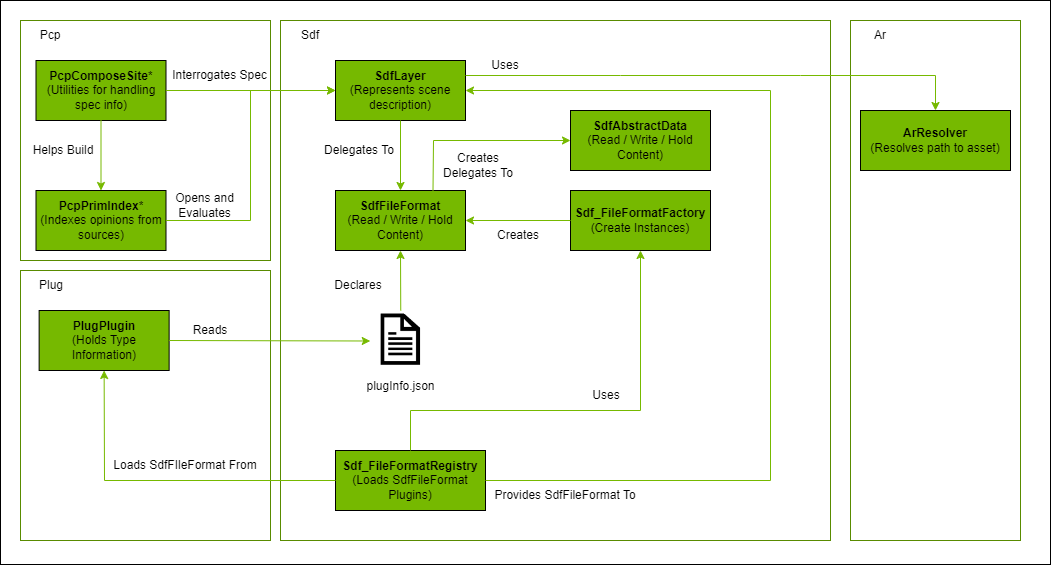

The diagram above was exported from draw.io. Its source (the exported page's mxGraphModel, read from the mxfile embedded in the PNG):
<mxGraphModel dx="1232" dy="1195" grid="1" gridSize="10" guides="1" tooltips="1" connect="1" arrows="1" fold="1" page="1" pageScale="1" pageWidth="850" pageHeight="1100" math="0" shadow="0">
  <root>
    <mxCell id="0" />
    <mxCell id="1" parent="0" />
    <mxCell id="2" value="" style="rounded=0;whiteSpace=wrap;html=1;fontColor=#FFFFFF;fillColor=#FFFFFF;" vertex="1" parent="1">
      <mxGeometry x="880" y="26" width="1050" height="564" as="geometry" />
    </mxCell>
    <mxCell id="3" value="" style="rounded=0;whiteSpace=wrap;html=1;labelBorderColor=#76B900;strokeColor=#598B00;fontColor=#76B900;fillColor=#FFFFFF;" vertex="1" parent="1">
      <mxGeometry x="1160" y="46" width="550" height="520" as="geometry" />
    </mxCell>
    <mxCell id="4" value="Sdf" style="text;html=1;strokeColor=none;fillColor=none;align=center;verticalAlign=middle;whiteSpace=wrap;rounded=0;fontColor=#000000;" vertex="1" parent="1">
      <mxGeometry x="1160" y="46" width="60" height="30" as="geometry" />
    </mxCell>
    <mxCell id="5" value="&lt;b&gt;SdfLayer&lt;/b&gt;&lt;br&gt;(Represents scene description)" style="rounded=0;whiteSpace=wrap;html=1;fillColor=#76B900;" vertex="1" parent="1">
      <mxGeometry x="1215" y="86" width="130" height="60" as="geometry" />
    </mxCell>
    <mxCell id="6" value="&lt;b&gt;SdfFileFormat&lt;/b&gt;&lt;br&gt;(Read / Write / Hold Content)" style="rounded=0;whiteSpace=wrap;html=1;fillColor=#76B900;" vertex="1" parent="1">
      <mxGeometry x="1215" y="216" width="130" height="60" as="geometry" />
    </mxCell>
    <mxCell id="7" value="&lt;b&gt;Sdf_FileFormatRegistry&lt;/b&gt;&lt;br&gt;(Loads SdfFileFormat Plugins)" style="rounded=0;whiteSpace=wrap;html=1;fillColor=#76B900;" vertex="1" parent="1">
      <mxGeometry x="1215" y="476" width="150" height="60" as="geometry" />
    </mxCell>
    <mxCell id="8" value="&lt;b&gt;Sdf_FileFormatFactory&lt;/b&gt;&lt;br&gt;(Create Instances)" style="rounded=0;whiteSpace=wrap;html=1;fillColor=#76B900;" vertex="1" parent="1">
      <mxGeometry x="1450" y="216" width="140" height="60" as="geometry" />
    </mxCell>
    <mxCell id="9" value="" style="rounded=0;whiteSpace=wrap;html=1;labelBorderColor=#76B900;strokeColor=#598B00;fontColor=#76B900;fillColor=#FFFFFF;" vertex="1" parent="1">
      <mxGeometry x="900" y="46" width="250" height="240" as="geometry" />
    </mxCell>
    <mxCell id="10" value="Pcp" style="text;html=1;strokeColor=none;fillColor=none;align=center;verticalAlign=middle;whiteSpace=wrap;rounded=0;fontColor=#000000;" vertex="1" parent="1">
      <mxGeometry x="900" y="46" width="60" height="30" as="geometry" />
    </mxCell>
    <mxCell id="11" value="&lt;b&gt;PcpPrimIndex&lt;/b&gt;*&lt;br&gt;(Indexes opinions from sources)" style="rounded=0;whiteSpace=wrap;html=1;fillColor=#76B900;" vertex="1" parent="1">
      <mxGeometry x="915.5" y="216" width="130" height="60" as="geometry" />
    </mxCell>
    <mxCell id="12" value="&lt;b&gt;PcpComposeSite&lt;/b&gt;*&lt;br&gt;(Utilities for handling spec info)" style="rounded=0;whiteSpace=wrap;html=1;fillColor=#76B900;" vertex="1" parent="1">
      <mxGeometry x="915.5" y="86" width="130" height="60" as="geometry" />
    </mxCell>
    <mxCell id="13" value="&lt;b&gt;SdfAbstractData&lt;/b&gt;&lt;br&gt;(Read / Write / Hold Content)" style="rounded=0;whiteSpace=wrap;html=1;fillColor=#76B900;" vertex="1" parent="1">
      <mxGeometry x="1450" y="136" width="140" height="60" as="geometry" />
    </mxCell>
    <mxCell id="14" value="" style="endArrow=classic;html=1;rounded=0;labelBackgroundColor=#000000;strokeColor=#76B900;fontColor=#FFFFFF;exitX=1;exitY=0.5;exitDx=0;exitDy=0;entryX=0;entryY=0.5;entryDx=0;entryDy=0;" edge="1" source="12" target="5" parent="1">
      <mxGeometry width="50" height="50" relative="1" as="geometry">
        <mxPoint x="1199.5" y="-83.5" as="sourcePoint" />
        <mxPoint x="985" y="-154" as="targetPoint" />
        <Array as="points" />
      </mxGeometry>
    </mxCell>
    <mxCell id="15" value="Interrogates Spec" style="text;html=1;strokeColor=none;fillColor=none;align=center;verticalAlign=middle;whiteSpace=wrap;rounded=0;fontColor=#000000;" vertex="1" parent="1">
      <mxGeometry x="1048.63" y="86" width="101.37" height="30" as="geometry" />
    </mxCell>
    <mxCell id="16" value="" style="endArrow=classic;html=1;rounded=0;labelBackgroundColor=#000000;strokeColor=#76B900;fontColor=#FFFFFF;exitX=0.5;exitY=1;exitDx=0;exitDy=0;entryX=0.5;entryY=0;entryDx=0;entryDy=0;" edge="1" source="12" target="11" parent="1">
      <mxGeometry width="50" height="50" relative="1" as="geometry">
        <mxPoint x="1055.5" y="126" as="sourcePoint" />
        <mxPoint x="1225" y="126" as="targetPoint" />
        <Array as="points" />
      </mxGeometry>
    </mxCell>
    <mxCell id="17" value="Helps Build" style="text;html=1;strokeColor=none;fillColor=none;align=center;verticalAlign=middle;whiteSpace=wrap;rounded=0;fontColor=#000000;" vertex="1" parent="1">
      <mxGeometry x="910" y="161" width="65.5" height="30" as="geometry" />
    </mxCell>
    <mxCell id="18" value="" style="endArrow=classic;html=1;rounded=0;labelBackgroundColor=#000000;strokeColor=#76B900;fontColor=#FFFFFF;exitX=0.5;exitY=1;exitDx=0;exitDy=0;entryX=0.5;entryY=0;entryDx=0;entryDy=0;" edge="1" source="5" target="6" parent="1">
      <mxGeometry width="50" height="50" relative="1" as="geometry">
        <mxPoint x="990.5" y="156" as="sourcePoint" />
        <mxPoint x="990.5" y="226" as="targetPoint" />
        <Array as="points" />
      </mxGeometry>
    </mxCell>
    <mxCell id="19" value="Delegates To" style="text;html=1;strokeColor=none;fillColor=none;align=center;verticalAlign=middle;whiteSpace=wrap;rounded=0;fontColor=#000000;" vertex="1" parent="1">
      <mxGeometry x="1200.87" y="161" width="75.5" height="30" as="geometry" />
    </mxCell>
    <mxCell id="20" value="" style="endArrow=classic;html=1;rounded=0;labelBackgroundColor=#000000;strokeColor=#76B900;fontColor=#FFFFFF;exitX=0;exitY=0.5;exitDx=0;exitDy=0;entryX=1;entryY=0.5;entryDx=0;entryDy=0;" edge="1" source="8" target="6" parent="1">
      <mxGeometry width="50" height="50" relative="1" as="geometry">
        <mxPoint x="1290" y="156" as="sourcePoint" />
        <mxPoint x="1290" y="226" as="targetPoint" />
        <Array as="points" />
      </mxGeometry>
    </mxCell>
    <mxCell id="21" value="Creates" style="text;html=1;strokeColor=none;fillColor=none;align=center;verticalAlign=middle;whiteSpace=wrap;rounded=0;fontColor=#000000;" vertex="1" parent="1">
      <mxGeometry x="1360" y="246" width="75.5" height="30" as="geometry" />
    </mxCell>
    <mxCell id="22" value="plugInfo.json" style="text;html=1;strokeColor=none;fillColor=none;align=center;verticalAlign=middle;whiteSpace=wrap;rounded=0;fontColor=#000000;" vertex="1" parent="1">
      <mxGeometry x="1240" y="397" width="80.5" height="30" as="geometry" />
    </mxCell>
    <mxCell id="23" value="" style="endArrow=classic;html=1;rounded=0;labelBackgroundColor=#000000;strokeColor=#76B900;fontColor=#FFFFFF;exitX=0.5;exitY=0;exitDx=0;exitDy=0;entryX=0.5;entryY=1;entryDx=0;entryDy=0;" edge="1" target="6" parent="1">
      <mxGeometry width="50" height="50" relative="1" as="geometry">
        <mxPoint x="1280.25" y="336" as="sourcePoint" />
        <mxPoint x="1290" y="226" as="targetPoint" />
        <Array as="points" />
      </mxGeometry>
    </mxCell>
    <mxCell id="24" value="Declares" style="text;html=1;strokeColor=none;fillColor=none;align=center;verticalAlign=middle;whiteSpace=wrap;rounded=0;fontColor=#000000;" vertex="1" parent="1">
      <mxGeometry x="1200" y="296" width="75.5" height="30" as="geometry" />
    </mxCell>
    <mxCell id="25" value="Ar" style="text;html=1;strokeColor=none;fillColor=none;align=center;verticalAlign=middle;whiteSpace=wrap;rounded=0;fontColor=#FFFFFF;" vertex="1" parent="1">
      <mxGeometry x="1085.87" y="476" width="60" height="30" as="geometry" />
    </mxCell>
    <mxCell id="26" value="" style="rounded=0;whiteSpace=wrap;html=1;labelBorderColor=#76B900;strokeColor=#598B00;fontColor=#76B900;fillColor=#FFFFFF;" vertex="1" parent="1">
      <mxGeometry x="900" y="296" width="250" height="270" as="geometry" />
    </mxCell>
    <mxCell id="27" value="Plug" style="text;html=1;strokeColor=none;fillColor=none;align=center;verticalAlign=middle;whiteSpace=wrap;rounded=0;fontColor=#000000;" vertex="1" parent="1">
      <mxGeometry x="900.81" y="296" width="60" height="30" as="geometry" />
    </mxCell>
    <mxCell id="28" value="&lt;b&gt;PlugPlugin&lt;/b&gt;&lt;br&gt;(Holds Type Information)" style="rounded=0;whiteSpace=wrap;html=1;fillColor=#76B900;" vertex="1" parent="1">
      <mxGeometry x="918.63" y="336" width="130" height="60" as="geometry" />
    </mxCell>
    <mxCell id="29" value="" style="endArrow=classic;html=1;rounded=0;labelBackgroundColor=#000000;strokeColor=#76B900;fontColor=#FFFFFF;exitX=1;exitY=0.5;exitDx=0;exitDy=0;entryX=0;entryY=0.5;entryDx=0;entryDy=0;" edge="1" source="28" parent="1">
      <mxGeometry width="50" height="50" relative="1" as="geometry">
        <mxPoint x="1290.25" y="346" as="sourcePoint" />
        <mxPoint x="1249.75" y="366.5" as="targetPoint" />
        <Array as="points" />
      </mxGeometry>
    </mxCell>
    <mxCell id="30" value="Reads" style="text;html=1;strokeColor=none;fillColor=none;align=center;verticalAlign=middle;whiteSpace=wrap;rounded=0;fontColor=#000000;" vertex="1" parent="1">
      <mxGeometry x="1052.25" y="346" width="75.5" height="20" as="geometry" />
    </mxCell>
    <mxCell id="31" value="" style="endArrow=classic;html=1;rounded=0;labelBackgroundColor=#000000;strokeColor=#76B900;fontColor=#FFFFFF;exitX=1;exitY=0.5;exitDx=0;exitDy=0;entryX=1;entryY=0.5;entryDx=0;entryDy=0;" edge="1" source="7" target="5" parent="1">
      <mxGeometry width="50" height="50" relative="1" as="geometry">
        <mxPoint x="1390" y="516" as="sourcePoint" />
        <mxPoint x="1591.12" y="516.5" as="targetPoint" />
        <Array as="points">
          <mxPoint x="1650" y="506" />
          <mxPoint x="1650" y="116" />
        </Array>
      </mxGeometry>
    </mxCell>
    <mxCell id="32" value="Provides SdfFileFormat To" style="text;html=1;strokeColor=none;fillColor=none;align=center;verticalAlign=middle;whiteSpace=wrap;rounded=0;fontColor=#000000;" vertex="1" parent="1">
      <mxGeometry x="1365" y="506" width="160" height="30" as="geometry" />
    </mxCell>
    <mxCell id="33" value="" style="endArrow=classic;html=1;rounded=0;labelBackgroundColor=#000000;strokeColor=#76B900;fontColor=#FFFFFF;exitX=0;exitY=0.5;exitDx=0;exitDy=0;entryX=0.5;entryY=1;entryDx=0;entryDy=0;" edge="1" source="7" target="28" parent="1">
      <mxGeometry width="50" height="50" relative="1" as="geometry">
        <mxPoint x="1375" y="516" as="sourcePoint" />
        <mxPoint x="1355" y="126" as="targetPoint" />
        <Array as="points">
          <mxPoint x="984" y="506" />
        </Array>
      </mxGeometry>
    </mxCell>
    <mxCell id="34" value="Loads SdfFIleFormat From" style="text;html=1;strokeColor=none;fillColor=none;align=center;verticalAlign=middle;whiteSpace=wrap;rounded=0;fontColor=#000000;" vertex="1" parent="1">
      <mxGeometry x="984.5" y="476" width="160" height="30" as="geometry" />
    </mxCell>
    <mxCell id="35" value="" style="endArrow=classic;html=1;rounded=0;labelBackgroundColor=#000000;strokeColor=#76B900;fontColor=#FFFFFF;exitX=0.5;exitY=0;exitDx=0;exitDy=0;entryX=0.5;entryY=1;entryDx=0;entryDy=0;" edge="1" source="7" target="8" parent="1">
      <mxGeometry width="50" height="50" relative="1" as="geometry">
        <mxPoint x="1375" y="516" as="sourcePoint" />
        <mxPoint x="1355" y="126" as="targetPoint" />
        <Array as="points">
          <mxPoint x="1290" y="436" />
          <mxPoint x="1520" y="436" />
        </Array>
      </mxGeometry>
    </mxCell>
    <mxCell id="36" value="Uses" style="text;html=1;strokeColor=none;fillColor=none;align=center;verticalAlign=middle;whiteSpace=wrap;rounded=0;fontColor=#000000;" vertex="1" parent="1">
      <mxGeometry x="1455.5" y="406" width="60" height="30" as="geometry" />
    </mxCell>
    <mxCell id="37" value="" style="endArrow=classic;html=1;rounded=0;labelBackgroundColor=#000000;strokeColor=#76B900;fontColor=#FFFFFF;exitX=0.75;exitY=0;exitDx=0;exitDy=0;entryX=0;entryY=0.5;entryDx=0;entryDy=0;" edge="1" source="6" target="13" parent="1">
      <mxGeometry width="50" height="50" relative="1" as="geometry">
        <mxPoint x="1290" y="156" as="sourcePoint" />
        <mxPoint x="1290" y="226" as="targetPoint" />
        <Array as="points">
          <mxPoint x="1313" y="166" />
        </Array>
      </mxGeometry>
    </mxCell>
    <mxCell id="38" value="Creates&lt;br&gt;Delegates To" style="text;html=1;strokeColor=none;fillColor=none;align=center;verticalAlign=middle;whiteSpace=wrap;rounded=0;fontColor=#000000;" vertex="1" parent="1">
      <mxGeometry x="1313.25" y="176" width="89.5" height="30" as="geometry" />
    </mxCell>
    <mxCell id="39" value="" style="rounded=0;whiteSpace=wrap;html=1;labelBorderColor=#76B900;strokeColor=#598B00;fontColor=#76B900;fillColor=#FFFFFF;" vertex="1" parent="1">
      <mxGeometry x="1730" y="46" width="170" height="520" as="geometry" />
    </mxCell>
    <mxCell id="40" value="&lt;b&gt;ArResolver&lt;/b&gt;&lt;br&gt;(Resolves path to asset)" style="rounded=0;whiteSpace=wrap;html=1;fillColor=#76B900;" vertex="1" parent="1">
      <mxGeometry x="1740" y="136" width="150" height="60" as="geometry" />
    </mxCell>
    <mxCell id="41" value="Ar" style="text;html=1;strokeColor=none;fillColor=none;align=center;verticalAlign=middle;whiteSpace=wrap;rounded=0;fontColor=#000000;" vertex="1" parent="1">
      <mxGeometry x="1730" y="46" width="60" height="30" as="geometry" />
    </mxCell>
    <mxCell id="42" value="" style="endArrow=classic;html=1;rounded=0;labelBackgroundColor=#000000;strokeColor=#76B900;fontColor=#FFFFFF;exitX=1;exitY=0.25;exitDx=0;exitDy=0;entryX=0.5;entryY=0;entryDx=0;entryDy=0;" edge="1" source="5" target="40" parent="1">
      <mxGeometry width="50" height="50" relative="1" as="geometry">
        <mxPoint x="1300" y="486" as="sourcePoint" />
        <mxPoint x="1530" y="286" as="targetPoint" />
        <Array as="points">
          <mxPoint x="1500" y="101" />
          <mxPoint x="1680" y="101" />
          <mxPoint x="1815" y="101" />
        </Array>
      </mxGeometry>
    </mxCell>
    <mxCell id="43" value="Uses" style="text;html=1;strokeColor=none;fillColor=none;align=center;verticalAlign=middle;whiteSpace=wrap;rounded=0;fontColor=#000000;" vertex="1" parent="1">
      <mxGeometry x="1354.5" y="76" width="60" height="30" as="geometry" />
    </mxCell>
    <mxCell id="44" value="" style="endArrow=classic;html=1;rounded=0;labelBackgroundColor=#000000;strokeColor=#76B900;fontColor=#FFFFFF;exitX=1;exitY=0.5;exitDx=0;exitDy=0;entryX=0;entryY=0.5;entryDx=0;entryDy=0;" edge="1" source="11" target="5" parent="1">
      <mxGeometry width="50" height="50" relative="1" as="geometry">
        <mxPoint x="1055.5" y="126" as="sourcePoint" />
        <mxPoint x="1225" y="126" as="targetPoint" />
        <Array as="points">
          <mxPoint x="1130" y="246" />
          <mxPoint x="1130" y="116" />
        </Array>
      </mxGeometry>
    </mxCell>
    <mxCell id="45" value="Opens and Evaluates" style="text;html=1;strokeColor=none;fillColor=none;align=center;verticalAlign=middle;whiteSpace=wrap;rounded=0;fontColor=#000000;" vertex="1" parent="1">
      <mxGeometry x="1053.45" y="216" width="62.99" height="30" as="geometry" />
    </mxCell>
    <mxCell id="46" value="" style="shape=image;verticalLabelPosition=bottom;labelBackgroundColor=default;verticalAlign=top;aspect=fixed;imageAspect=0;image=data:image/png,(base64 omitted: 728 chars);" vertex="1" parent="1">
      <mxGeometry x="1249.74" y="334.38" width="61.01" height="61.62" as="geometry" />
    </mxCell>
  </root>
</mxGraphModel>